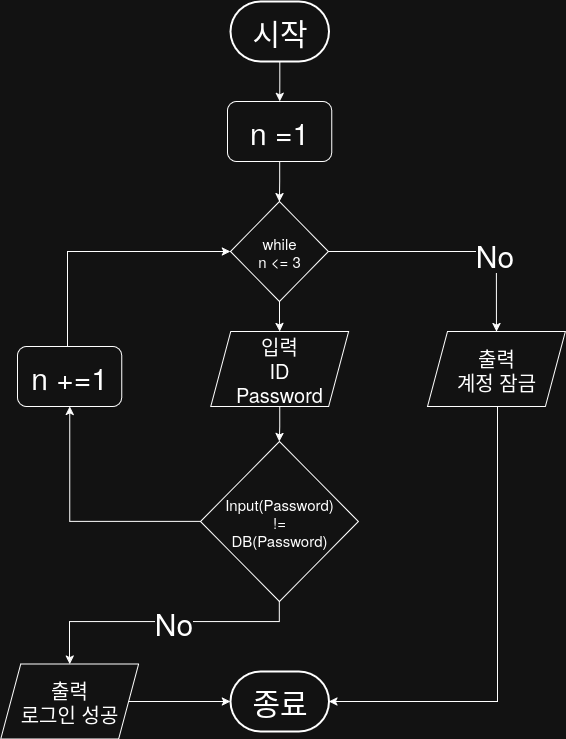

The diagram above was exported from draw.io. Its source (the exported page's mxGraphModel, read from the mxfile embedded in the PNG):
<mxGraphModel dx="1426" dy="1895" grid="1" gridSize="10" guides="1" tooltips="1" connect="1" arrows="1" fold="1" page="1" pageScale="1" pageWidth="850" pageHeight="1100" math="0" shadow="0">
  <root>
    <mxCell id="0" />
    <mxCell id="1" parent="0" />
    <mxCell id="Qj4_CISh_nkV7_HYuvNU-91" style="edgeStyle=orthogonalEdgeStyle;rounded=0;orthogonalLoop=1;jettySize=auto;html=1;entryX=0.5;entryY=0;entryDx=0;entryDy=0;" parent="1" source="bXta3e60xJ1WIRZ8u2cL-1" target="Qj4_CISh_nkV7_HYuvNU-45" edge="1">
      <mxGeometry relative="1" as="geometry" />
    </mxCell>
    <mxCell id="bXta3e60xJ1WIRZ8u2cL-1" value="시작" style="strokeWidth=2;html=1;shape=mxgraph.flowchart.terminator;whiteSpace=wrap;fontSize=30;" parent="1" vertex="1">
      <mxGeometry x="452.88" y="-1060" width="98.5" height="60" as="geometry" />
    </mxCell>
    <mxCell id="Qj4_CISh_nkV7_HYuvNU-126" value="" style="edgeStyle=orthogonalEdgeStyle;rounded=0;orthogonalLoop=1;jettySize=auto;html=1;" parent="1" source="Qj4_CISh_nkV7_HYuvNU-45" target="Qj4_CISh_nkV7_HYuvNU-125" edge="1">
      <mxGeometry relative="1" as="geometry" />
    </mxCell>
    <mxCell id="Qj4_CISh_nkV7_HYuvNU-45" value="n =1" style="rounded=1;whiteSpace=wrap;html=1;fontSize=30;" parent="1" vertex="1">
      <mxGeometry x="450" y="-960" width="104.27" height="60" as="geometry" />
    </mxCell>
    <mxCell id="Qj4_CISh_nkV7_HYuvNU-56" style="edgeStyle=orthogonalEdgeStyle;rounded=0;orthogonalLoop=1;jettySize=auto;html=1;entryX=0.578;entryY=0.03;entryDx=0;entryDy=0;entryPerimeter=0;" parent="1" edge="1">
      <mxGeometry relative="1" as="geometry">
        <mxPoint x="164.91666666666674" y="-680.0116837429064" as="sourcePoint" />
      </mxGeometry>
    </mxCell>
    <mxCell id="Qj4_CISh_nkV7_HYuvNU-87" value="No" style="edgeLabel;html=1;align=center;verticalAlign=middle;resizable=0;points=[];fontSize=25;" parent="Qj4_CISh_nkV7_HYuvNU-56" vertex="1" connectable="0">
      <mxGeometry x="-0.2071" y="-2" relative="1" as="geometry">
        <mxPoint as="offset" />
      </mxGeometry>
    </mxCell>
    <mxCell id="Qj4_CISh_nkV7_HYuvNU-120" value="종료" style="strokeWidth=2;html=1;shape=mxgraph.flowchart.terminator;whiteSpace=wrap;fontSize=30;" parent="1" vertex="1">
      <mxGeometry x="452.88" y="-390" width="98.5" height="60" as="geometry" />
    </mxCell>
    <mxCell id="Y4XMjolJCPw-BY08gHab-2" style="edgeStyle=orthogonalEdgeStyle;rounded=0;orthogonalLoop=1;jettySize=auto;html=1;" edge="1" parent="1" source="Qj4_CISh_nkV7_HYuvNU-125" target="Y4XMjolJCPw-BY08gHab-1">
      <mxGeometry relative="1" as="geometry" />
    </mxCell>
    <mxCell id="Y4XMjolJCPw-BY08gHab-8" style="edgeStyle=orthogonalEdgeStyle;rounded=0;orthogonalLoop=1;jettySize=auto;html=1;entryX=0.5;entryY=0;entryDx=0;entryDy=0;" edge="1" parent="1" source="Qj4_CISh_nkV7_HYuvNU-125" target="Y4XMjolJCPw-BY08gHab-5">
      <mxGeometry relative="1" as="geometry" />
    </mxCell>
    <mxCell id="Y4XMjolJCPw-BY08gHab-9" value="No" style="edgeLabel;html=1;align=center;verticalAlign=middle;resizable=0;points=[];fontSize=30;" vertex="1" connectable="0" parent="Y4XMjolJCPw-BY08gHab-8">
      <mxGeometry x="0.3817" y="-2" relative="1" as="geometry">
        <mxPoint as="offset" />
      </mxGeometry>
    </mxCell>
    <mxCell id="Qj4_CISh_nkV7_HYuvNU-125" value="&lt;div&gt;while&lt;/div&gt;&lt;div&gt;n &amp;lt;= 3&lt;/div&gt;" style="rhombus;whiteSpace=wrap;html=1;fontSize=15;" parent="1" vertex="1">
      <mxGeometry x="452.88" y="-860" width="97.87" height="100" as="geometry" />
    </mxCell>
    <mxCell id="Qj4_CISh_nkV7_HYuvNU-147" style="edgeStyle=orthogonalEdgeStyle;rounded=0;orthogonalLoop=1;jettySize=auto;html=1;entryX=0;entryY=0.5;entryDx=0;entryDy=0;" parent="1" source="Qj4_CISh_nkV7_HYuvNU-128" edge="1">
      <mxGeometry relative="1" as="geometry">
        <mxPoint x="680.7399999999998" y="-715" as="targetPoint" />
      </mxGeometry>
    </mxCell>
    <mxCell id="Qj4_CISh_nkV7_HYuvNU-150" value="1" style="edgeLabel;html=1;align=center;verticalAlign=middle;resizable=0;points=[];fontSize=25;" parent="Qj4_CISh_nkV7_HYuvNU-147" vertex="1" connectable="0">
      <mxGeometry x="0.5456" y="1" relative="1" as="geometry">
        <mxPoint as="offset" />
      </mxGeometry>
    </mxCell>
    <mxCell id="Qj4_CISh_nkV7_HYuvNU-148" style="edgeStyle=orthogonalEdgeStyle;rounded=0;orthogonalLoop=1;jettySize=auto;html=1;entryX=0;entryY=0.5;entryDx=0;entryDy=0;exitX=1;exitY=0.5;exitDx=0;exitDy=0;" parent="1" target="Qj4_CISh_nkV7_HYuvNU-108" edge="1">
      <mxGeometry relative="1" as="geometry">
        <mxPoint x="630" y="-660" as="sourcePoint" />
        <mxPoint x="691" y="-640" as="targetPoint" />
      </mxGeometry>
    </mxCell>
    <mxCell id="Qj4_CISh_nkV7_HYuvNU-149" value="2" style="edgeLabel;html=1;align=center;verticalAlign=middle;resizable=0;points=[];fontSize=25;" parent="Qj4_CISh_nkV7_HYuvNU-148" vertex="1" connectable="0">
      <mxGeometry x="0.4798" y="1" relative="1" as="geometry">
        <mxPoint as="offset" />
      </mxGeometry>
    </mxCell>
    <mxCell id="Y4XMjolJCPw-BY08gHab-4" style="edgeStyle=orthogonalEdgeStyle;rounded=0;orthogonalLoop=1;jettySize=auto;html=1;entryX=0.5;entryY=0;entryDx=0;entryDy=0;" edge="1" parent="1" source="Y4XMjolJCPw-BY08gHab-1" target="Y4XMjolJCPw-BY08gHab-3">
      <mxGeometry relative="1" as="geometry" />
    </mxCell>
    <mxCell id="Y4XMjolJCPw-BY08gHab-1" value="&lt;div&gt;입력&lt;/div&gt;&lt;div&gt;ID&lt;/div&gt;&lt;div&gt;Password&lt;/div&gt;" style="shape=parallelogram;perimeter=parallelogramPerimeter;whiteSpace=wrap;html=1;fixedSize=1;fontSize=20;" vertex="1" parent="1">
      <mxGeometry x="433.2" y="-730" width="137.87" height="75" as="geometry" />
    </mxCell>
    <mxCell id="Y4XMjolJCPw-BY08gHab-12" style="edgeStyle=orthogonalEdgeStyle;rounded=0;orthogonalLoop=1;jettySize=auto;html=1;" edge="1" parent="1" source="Y4XMjolJCPw-BY08gHab-3" target="Y4XMjolJCPw-BY08gHab-11">
      <mxGeometry relative="1" as="geometry" />
    </mxCell>
    <mxCell id="Y4XMjolJCPw-BY08gHab-15" style="edgeStyle=orthogonalEdgeStyle;rounded=0;orthogonalLoop=1;jettySize=auto;html=1;entryX=0.5;entryY=0;entryDx=0;entryDy=0;" edge="1" parent="1" source="Y4XMjolJCPw-BY08gHab-3" target="Y4XMjolJCPw-BY08gHab-14">
      <mxGeometry relative="1" as="geometry">
        <Array as="points">
          <mxPoint x="502" y="-440" />
          <mxPoint x="292" y="-440" />
        </Array>
      </mxGeometry>
    </mxCell>
    <mxCell id="Y4XMjolJCPw-BY08gHab-19" value="No" style="edgeLabel;html=1;align=center;verticalAlign=middle;resizable=0;points=[];fontSize=30;" vertex="1" connectable="0" parent="Y4XMjolJCPw-BY08gHab-15">
      <mxGeometry x="-0.0783" relative="1" as="geometry">
        <mxPoint as="offset" />
      </mxGeometry>
    </mxCell>
    <mxCell id="Y4XMjolJCPw-BY08gHab-3" value="&lt;div&gt;Input(Password)&lt;/div&gt;&lt;div&gt;!=&lt;/div&gt;&lt;div&gt;DB(Password)&lt;/div&gt;" style="rhombus;whiteSpace=wrap;html=1;fontSize=15;" vertex="1" parent="1">
      <mxGeometry x="422.88" y="-620" width="157.87" height="160" as="geometry" />
    </mxCell>
    <mxCell id="Y4XMjolJCPw-BY08gHab-5" value="&lt;div&gt;출력&lt;/div&gt;&lt;div&gt;계정 잠금&lt;/div&gt;" style="shape=parallelogram;perimeter=parallelogramPerimeter;whiteSpace=wrap;html=1;fixedSize=1;fontSize=20;" vertex="1" parent="1">
      <mxGeometry x="650" y="-730" width="137.87" height="75" as="geometry" />
    </mxCell>
    <mxCell id="Y4XMjolJCPw-BY08gHab-7" style="edgeStyle=orthogonalEdgeStyle;rounded=0;orthogonalLoop=1;jettySize=auto;html=1;entryX=1;entryY=0.5;entryDx=0;entryDy=0;entryPerimeter=0;" edge="1" parent="1" source="Y4XMjolJCPw-BY08gHab-5" target="Qj4_CISh_nkV7_HYuvNU-120">
      <mxGeometry relative="1" as="geometry">
        <Array as="points">
          <mxPoint x="720" y="-360" />
        </Array>
      </mxGeometry>
    </mxCell>
    <mxCell id="Y4XMjolJCPw-BY08gHab-13" style="edgeStyle=orthogonalEdgeStyle;rounded=0;orthogonalLoop=1;jettySize=auto;html=1;entryX=0;entryY=0.5;entryDx=0;entryDy=0;" edge="1" parent="1" source="Y4XMjolJCPw-BY08gHab-11" target="Qj4_CISh_nkV7_HYuvNU-125">
      <mxGeometry relative="1" as="geometry">
        <Array as="points">
          <mxPoint x="290" y="-810" />
        </Array>
      </mxGeometry>
    </mxCell>
    <mxCell id="Y4XMjolJCPw-BY08gHab-11" value="n +=1" style="rounded=1;whiteSpace=wrap;html=1;fontSize=30;" vertex="1" parent="1">
      <mxGeometry x="240" y="-715" width="104.27" height="60" as="geometry" />
    </mxCell>
    <mxCell id="Y4XMjolJCPw-BY08gHab-14" value="&lt;div&gt;출력&lt;/div&gt;&lt;div&gt;로그인 성공&lt;/div&gt;" style="shape=parallelogram;perimeter=parallelogramPerimeter;whiteSpace=wrap;html=1;fixedSize=1;fontSize=20;" vertex="1" parent="1">
      <mxGeometry x="223.2" y="-397.5" width="137.87" height="75" as="geometry" />
    </mxCell>
    <mxCell id="Y4XMjolJCPw-BY08gHab-20" style="edgeStyle=orthogonalEdgeStyle;rounded=0;orthogonalLoop=1;jettySize=auto;html=1;entryX=0;entryY=0.5;entryDx=0;entryDy=0;entryPerimeter=0;" edge="1" parent="1" source="Y4XMjolJCPw-BY08gHab-14" target="Qj4_CISh_nkV7_HYuvNU-120">
      <mxGeometry relative="1" as="geometry" />
    </mxCell>
  </root>
</mxGraphModel>